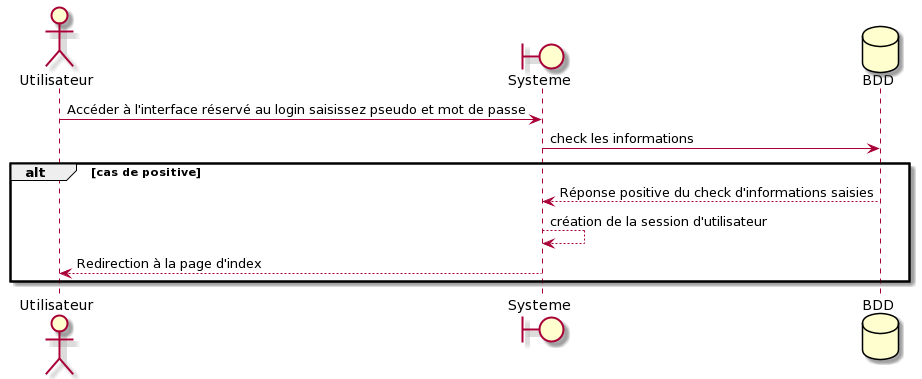

The diagram above was rendered by PlantUML. Its source (embedded in the PNG):
@startuml
actor Utilisateur
boundary Systeme
database BDD
Utilisateur -> Systeme : Accéder à l'interface réservé au login saisissez pseudo et mot de passe
Systeme -> BDD : check les informations
alt cas de positive
BDD --> Systeme : Réponse positive du check d'informations saisies
Systeme --> Systeme : création de la session d'utilisateur
Systeme --> Utilisateur : Redirection à la page d'index
end
@enduml